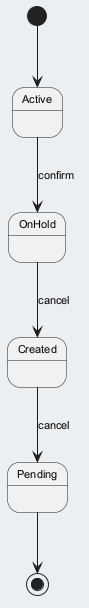

The diagram above was rendered by PlantUML. Its source (embedded in the PNG):
@startuml
skinparam backgroundColor #ECEFF1
skinparam classBackgroundColor #FFFFFF
skinparam classBorderColor #455A64
skinparam defaultFontSize 11
[*] --> Active
Active --> OnHold : confirm
OnHold --> Created : cancel
Created --> Pending : cancel
Pending --> [*]
@enduml